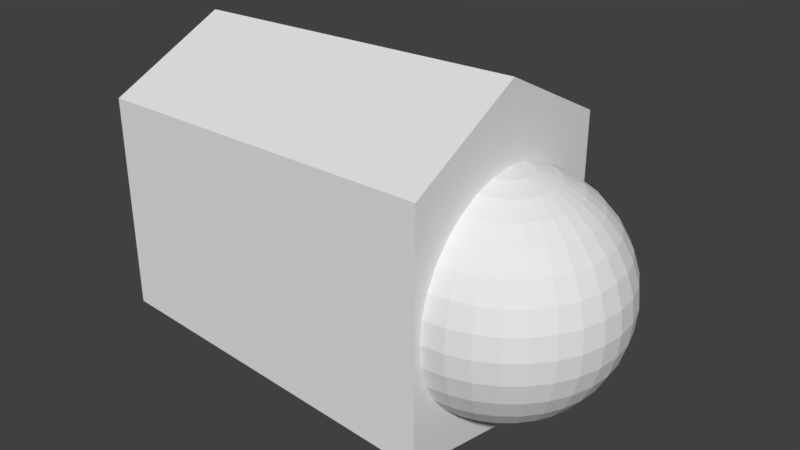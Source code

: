 # Source: R_finger3_0.blend  (saved by Blender 2.79.0; exported with 4.5.12 LTS)
import bpy
from mathutils import Matrix  # noqa: F401  (used for matrix-valued properties, if any)

bpy.ops.wm.read_factory_settings(use_empty=True)
scene = bpy.context.scene
scene.name = 'Scene'

# ---- collections
col_collection_1 = bpy.data.collections.new('Collection 1'); scene.collection.children.link(col_collection_1)

# ---- materials (node trees are filled in below, after node groups)
mat_r_finger3_0 = bpy.data.materials.new('R_finger3_0')
mat_r_finger3_0.alpha_threshold = 0.0
mat_r_finger3_0.use_transparent_shadow = False
mat_r_finger3_0.roughness = 0.5

# ---- material node trees

# ---- world
world_world = bpy.data.worlds.new('World'); scene.world = world_world
world_world.color = (0.05088, 0.05088, 0.05088)
world_world.use_sun_shadow = False
world_world.sun_shadow_jitter_overblur = 0.0
world_world.cycles.sampling_method = 'MANUAL'

# ---- meshes
me_022 = bpy.data.meshes.new('球.022')
me_022.from_pydata([(3.266e-07, 0.1951, 0.9808), (3.192e-07, 0.3827, 0.9239), (3.117e-07, 0.5556, 0.8315), (3.192e-07, 0.7071, 0.7071), (3.341e-07, 0.8315, 0.5556), (2.745e-07, 0.9239, 0.3827), (3.937e-07, 0.9808, 0.1951), (3.788e-07, 1.0, 7.55e-08), (3.937e-07, 0.9808, -0.1951), (2.298e-07, 0.9239, -0.3827), (3.341e-07, 0.8315, -0.5556), (3.192e-07, 0.7071, -0.7071), (3.415e-07, 0.5556, -0.8315), (3.043e-07, 0.3827, -0.9239), (3.08e-07, 0.1951, -0.9808), (0.03806, 0.1913, 0.9808), (0.07466, 0.3753, 0.9239), (0.1084, 0.5449, 0.8315), (0.138, 0.6935, 0.7071), (0.1622, 0.8155, 0.5556), (0.1802, 0.9061, 0.3827), (0.1913, 0.9619, 0.1951), (0.1951, 0.9808, 7.55e-08), (0.1913, 0.9619, -0.1951), (0.1802, 0.9061, -0.3827), (0.1622, 0.8155, -0.5556), (0.138, 0.6935, -0.7071), (0.1084, 0.5449, -0.8315), (0.07466, 0.3753, -0.9239), (0.03806, 0.1913, -0.9808), (0.07466, 0.1802, 0.9808), (0.1464, 0.3536, 0.9239), (0.2126, 0.5133, 0.8315), (0.2706, 0.6533, 0.7071), (0.3182, 0.7682, 0.5556), (0.3536, 0.8536, 0.3827), (0.3753, 0.9061, 0.1951), (0.3827, 0.9239, 7.55e-08), (0.3753, 0.9061, -0.1951), (0.3536, 0.8536, -0.3827), (0.3182, 0.7682, -0.5556), (0.2706, 0.6533, -0.7071), (0.2126, 0.5133, -0.8315), (0.1464, 0.3536, -0.9239), (0.07466, 0.1802, -0.9808), (0.1084, 0.1622, 0.9808), (0.2126, 0.3182, 0.9239), (0.3087, 0.4619, 0.8315), (0.3928, 0.5879, 0.7071), (0.4619, 0.6913, 0.5556), (0.5133, 0.7682, 0.3827), (0.5449, 0.8155, 0.1951), (0.5556, 0.8315, 7.55e-08), (0.5449, 0.8155, -0.1951), (0.5133, 0.7682, -0.3827), (0.4619, 0.6913, -0.5556), (0.3928, 0.5879, -0.7071), (0.3087, 0.4619, -0.8315), (0.2126, 0.3182, -0.9239), (0.1084, 0.1622, -0.9808), (0.138, 0.1379, 0.9808), (0.2706, 0.2706, 0.9239), (0.3928, 0.3928, 0.8315), (0.5, 0.5, 0.7071), (0.5879, 0.5879, 0.5556), (0.6533, 0.6533, 0.3827), (0.6935, 0.6935, 0.1951), (0.7071, 0.7071, 7.55e-08), (0.6935, 0.6935, -0.1951), (0.6533, 0.6533, -0.3827), (0.5879, 0.5879, -0.5556), (0.5, 0.5, -0.7071), (0.3928, 0.3928, -0.8315), (0.2706, 0.2706, -0.9239), (0.138, 0.1379, -0.9808), (0.1622, 0.1084, 0.9808), (0.3182, 0.2126, 0.9239), (0.4619, 0.3087, 0.8315), (0.5879, 0.3928, 0.7071), (0.6913, 0.4619, 0.5556), (0.7682, 0.5133, 0.3827), (0.8155, 0.5449, 0.1951), (0.8315, 0.5556, 7.55e-08), (0.8155, 0.5449, -0.1951), (0.7682, 0.5133, -0.3827), (0.6913, 0.4619, -0.5556), (0.5879, 0.3928, -0.7071), (0.4619, 0.3087, -0.8315), (0.3182, 0.2126, -0.9239), (0.1622, 0.1084, -0.9808), (0.1802, 0.07466, 0.9808), (0.3536, 0.1464, 0.9239), (0.5133, 0.2126, 0.8315), (0.6533, 0.2706, 0.7071), (0.7682, 0.3182, 0.5556), (0.8536, 0.3536, 0.3827), (0.9061, 0.3753, 0.1951), (0.9239, 0.3827, 7.55e-08), (0.9061, 0.3753, -0.1951), (0.8536, 0.3536, -0.3827), (0.7682, 0.3182, -0.5556), (0.6533, 0.2706, -0.7071), (0.5133, 0.2126, -0.8315), (0.3536, 0.1464, -0.9239), (0.1802, 0.07466, -0.9808), (0.1913, 0.03806, 0.9808), (0.3753, 0.07466, 0.9239), (0.5449, 0.1084, 0.8315), (0.6935, 0.1379, 0.7071), (0.8155, 0.1622, 0.5556), (0.9061, 0.1802, 0.3827), (0.9619, 0.1913, 0.1951), (0.9808, 0.1951, 7.55e-08), (0.9619, 0.1913, -0.1951), (0.9061, 0.1802, -0.3827), (0.8155, 0.1622, -0.5556), (0.6935, 0.1379, -0.7071), (0.5449, 0.1084, -0.8315), (0.3753, 0.07466, -0.9239), (0.1913, 0.03806, -0.9808), (0.1951, -7.212e-09, 0.9808), (0.3827, 4.122e-08, 0.9239), (0.5556, 2.632e-08, 0.8315), (0.7071, -2.584e-08, 0.7071), (0.8315, -8.544e-08, 0.5556), (0.9239, 6.357e-08, 0.3827), (0.9808, -8.544e-08, 0.1951), (1.0, -1.003e-07, 7.55e-08), (0.9808, -8.544e-08, -0.1951), (0.9239, 6.357e-08, -0.3827), (0.8315, -8.544e-08, -0.5556), (0.7071, -2.584e-08, -0.7071), (0.5556, -1.094e-08, -0.8315), (0.3827, 3.964e-09, -0.9239), (0.1951, 3.964e-09, -0.9808), (0.1913, -0.03806, 0.9808), (0.3753, -0.07466, 0.9239), (0.5449, -0.1084, 0.8315), (0.6935, -0.1379, 0.7071), (0.8155, -0.1622, 0.5556), (0.9061, -0.1802, 0.3827), (0.9619, -0.1913, 0.1951), (0.9808, -0.1951, 7.55e-08), (0.9619, -0.1913, -0.1951), (0.9061, -0.1802, -0.3827), (0.8155, -0.1622, -0.5556), (0.6935, -0.1379, -0.7071), (0.5449, -0.1084, -0.8315), (0.3753, -0.07466, -0.9239), (0.1913, -0.03806, -0.9808), (0.1802, -0.07466, 0.9808), (0.3536, -0.1464, 0.9239), (0.5133, -0.2126, 0.8315), (0.6533, -0.2706, 0.7071), (0.7682, -0.3182, 0.5556), (0.8536, -0.3536, 0.3827), (0.9061, -0.3753, 0.1951), (0.9239, -0.3827, 7.55e-08), (0.9061, -0.3753, -0.1951), (0.8536, -0.3536, -0.3827), (0.7682, -0.3182, -0.5556), (0.6533, -0.2706, -0.7071), (0.5133, -0.2126, -0.8315), (0.3536, -0.1464, -0.9239), (0.1802, -0.07466, -0.9808), (0.1622, -0.1084, 0.9808), (0.3182, -0.2126, 0.9239), (0.4619, -0.3087, 0.8315), (0.5879, -0.3928, 0.7071), (0.6913, -0.4619, 0.5556), (0.7682, -0.5133, 0.3827), (0.8155, -0.5449, 0.1951), (0.8315, -0.5556, 7.55e-08), (0.8155, -0.5449, -0.1951), (0.7682, -0.5133, -0.3827), (0.6913, -0.4619, -0.5556), (0.5879, -0.3928, -0.7071), (0.4619, -0.3087, -0.8315), (0.3182, -0.2126, -0.9239), (0.1622, -0.1084, -0.9808), (0.138, -0.1379, 0.9808), (0.2706, -0.2706, 0.9239), (0.3928, -0.3928, 0.8315), (0.5, -0.5, 0.7071), (0.5879, -0.5879, 0.5556), (0.6533, -0.6533, 0.3827), (0.6935, -0.6935, 0.1951), (0.7071, -0.7071, 7.55e-08), (0.6935, -0.6935, -0.1951), (0.6533, -0.6533, -0.3827), (0.5879, -0.5879, -0.5556), (0.5, -0.5, -0.7071), (0.3928, -0.3928, -0.8315), (0.2706, -0.2706, -0.9239), (0.1379, -0.1379, -0.9808), (0.1084, -0.1622, 0.9808), (0.2126, -0.3182, 0.9239), (0.3087, -0.4619, 0.8315), (0.3928, -0.5879, 0.7071), (0.4619, -0.6913, 0.5556), (0.5133, -0.7682, 0.3827), (0.5449, -0.8155, 0.1951), (0.5556, -0.8315, 7.55e-08), (0.5449, -0.8155, -0.1951), (0.5133, -0.7682, -0.3827), (0.4619, -0.6913, -0.5556), (0.3928, -0.5879, -0.7071), (0.3087, -0.4619, -0.8315), (0.2126, -0.3182, -0.9239), (0.1084, -0.1622, -0.9808), (3.258e-07, 0.0, -1.0), (0.07466, -0.1802, 0.9808), (0.1464, -0.3536, 0.9239), (0.2126, -0.5133, 0.8315), (0.2706, -0.6533, 0.7071), (0.3182, -0.7682, 0.5556), (0.3536, -0.8536, 0.3827), (0.3753, -0.9061, 0.1951), (0.3827, -0.9239, 7.55e-08), (0.3753, -0.9061, -0.1951), (0.3536, -0.8536, -0.3827), (0.3182, -0.7682, -0.5556), (0.2706, -0.6533, -0.7071), (0.2126, -0.5133, -0.8315), (0.1464, -0.3536, -0.9239), (0.07466, -0.1802, -0.9808), (0.03806, -0.1913, 0.9808), (0.07466, -0.3753, 0.9239), (0.1084, -0.5449, 0.8315), (0.1379, -0.6935, 0.7071), (0.1622, -0.8155, 0.5556), (0.1802, -0.9061, 0.3827), (0.1913, -0.9619, 0.1951), (0.1951, -0.9808, 7.55e-08), (0.1913, -0.9619, -0.1951), (0.1802, -0.9061, -0.3827), (0.1622, -0.8155, -0.5556), (0.1379, -0.6935, -0.7071), (0.1084, -0.5449, -0.8315), (0.07466, -0.3753, -0.9239), (0.03806, -0.1913, -0.9808), (3.117e-07, -0.1951, 0.9808), (2.819e-07, -0.3827, 0.9239), (2.819e-07, -0.5556, 0.8315), (1.851e-07, -0.7071, 0.7071), (1.404e-07, -0.8315, 0.5556), (3.192e-07, -0.9239, 0.3827), (9.567e-08, -0.9808, 0.1951), (1.404e-07, -1.0, 7.55e-08), (9.567e-08, -0.9808, -0.1951), (3.192e-07, -0.9239, -0.3827), (1.404e-07, -0.8315, -0.5556), (1.851e-07, -0.7071, -0.7071), (2.596e-07, -0.5556, -0.8315), (2.521e-07, -0.3827, -0.9239), (3.155e-07, -0.1951, -0.9808), (2.48e-08, -1.247e-07, 1.0), (-0.0003098, 1.071, 1.044), (-0.0003098, -1.057, 1.044), (-3.029, -1.057, 0.7812), (-3.029, 1.071, 0.7812), (-0.0003098, 1.071, -1.106), (-0.0003098, -1.057, -1.106), (-3.029, -1.057, -1.087), (-3.029, 1.071, -1.087), (-0.0003098, 0.007243, 1.265), (-3.029, 0.007243, 0.9732), (-0.0003098, 0.007243, -1.663), (-3.029, 0.007243, -1.571)], [], [(4, 3, 18, 19), (2, 1, 16, 17), (13, 12, 27, 28), (11, 10, 25, 26), (9, 8, 23, 24), (7, 6, 21, 22), (5, 4, 19, 20), (3, 2, 17, 18), (14, 13, 28, 29), (1, 0, 15, 16), (12, 11, 26, 27), (10, 9, 24, 25), (8, 7, 22, 23), (6, 5, 20, 21), (19, 18, 33, 34), (17, 16, 31, 32), (28, 27, 42, 43), (26, 25, 40, 41), (24, 23, 38, 39), (22, 21, 36, 37), (20, 19, 34, 35), (18, 17, 32, 33), (29, 28, 43, 44), (16, 15, 30, 31), (27, 26, 41, 42), (25, 24, 39, 40), (23, 22, 37, 38), (21, 20, 35, 36), (34, 33, 48, 49), (32, 31, 46, 47), (43, 42, 57, 58), (41, 40, 55, 56), (39, 38, 53, 54), (37, 36, 51, 52), (35, 34, 49, 50), (33, 32, 47, 48), (44, 43, 58, 59), (31, 30, 45, 46), (42, 41, 56, 57), (40, 39, 54, 55), (38, 37, 52, 53), (36, 35, 50, 51), (49, 48, 63, 64), (47, 46, 61, 62), (58, 57, 72, 73), (56, 55, 70, 71), (54, 53, 68, 69), (52, 51, 66, 67), (50, 49, 64, 65), (48, 47, 62, 63), (59, 58, 73, 74), (46, 45, 60, 61), (57, 56, 71, 72), (55, 54, 69, 70), (53, 52, 67, 68), (51, 50, 65, 66), (64, 63, 78, 79), (62, 61, 76, 77), (73, 72, 87, 88), (71, 70, 85, 86), (69, 68, 83, 84), (67, 66, 81, 82), (65, 64, 79, 80), (63, 62, 77, 78), (74, 73, 88, 89), (61, 60, 75, 76), (72, 71, 86, 87), (70, 69, 84, 85), (68, 67, 82, 83), (66, 65, 80, 81), (79, 78, 93, 94), (77, 76, 91, 92), (88, 87, 102, 103), (86, 85, 100, 101), (84, 83, 98, 99), (82, 81, 96, 97), (80, 79, 94, 95), (78, 77, 92, 93), (89, 88, 103, 104), (76, 75, 90, 91), (87, 86, 101, 102), (85, 84, 99, 100), (83, 82, 97, 98), (81, 80, 95, 96), (94, 93, 108, 109), (92, 91, 106, 107), (103, 102, 117, 118), (101, 100, 115, 116), (99, 98, 113, 114), (97, 96, 111, 112), (95, 94, 109, 110), (93, 92, 107, 108), (104, 103, 118, 119), (91, 90, 105, 106), (102, 101, 116, 117), (100, 99, 114, 115), (98, 97, 112, 113), (96, 95, 110, 111), (109, 108, 123, 124), (107, 106, 121, 122), (118, 117, 132, 133), (116, 115, 130, 131), (114, 113, 128, 129), (112, 111, 126, 127), (110, 109, 124, 125), (108, 107, 122, 123), (119, 118, 133, 134), (106, 105, 120, 121), (117, 116, 131, 132), (115, 114, 129, 130), (113, 112, 127, 128), (111, 110, 125, 126), (124, 123, 138, 139), (122, 121, 136, 137), (133, 132, 147, 148), (131, 130, 145, 146), (129, 128, 143, 144), (127, 126, 141, 142), (125, 124, 139, 140), (123, 122, 137, 138), (134, 133, 148, 149), (121, 120, 135, 136), (132, 131, 146, 147), (130, 129, 144, 145), (128, 127, 142, 143), (126, 125, 140, 141), (139, 138, 153, 154), (137, 136, 151, 152), (148, 147, 162, 163), (146, 145, 160, 161), (144, 143, 158, 159), (142, 141, 156, 157), (140, 139, 154, 155), (138, 137, 152, 153), (149, 148, 163, 164), (136, 135, 150, 151), (147, 146, 161, 162), (145, 144, 159, 160), (143, 142, 157, 158), (141, 140, 155, 156), (154, 153, 168, 169), (152, 151, 166, 167), (163, 162, 177, 178), (161, 160, 175, 176), (159, 158, 173, 174), (157, 156, 171, 172), (155, 154, 169, 170), (153, 152, 167, 168), (164, 163, 178, 179), (151, 150, 165, 166), (162, 161, 176, 177), (160, 159, 174, 175), (158, 157, 172, 173), (156, 155, 170, 171), (169, 168, 183, 184), (167, 166, 181, 182), (178, 177, 192, 193), (176, 175, 190, 191), (174, 173, 188, 189), (172, 171, 186, 187), (170, 169, 184, 185), (168, 167, 182, 183), (179, 178, 193, 194), (166, 165, 180, 181), (177, 176, 191, 192), (175, 174, 189, 190), (173, 172, 187, 188), (171, 170, 185, 186), (184, 183, 198, 199), (182, 181, 196, 197), (193, 192, 207, 208), (191, 190, 205, 206), (189, 188, 203, 204), (187, 186, 201, 202), (185, 184, 199, 200), (183, 182, 197, 198), (194, 193, 208, 209), (181, 180, 195, 196), (192, 191, 206, 207), (190, 189, 204, 205), (188, 187, 202, 203), (186, 185, 200, 201), (199, 198, 214, 215), (197, 196, 212, 213), (208, 207, 223, 224), (206, 205, 221, 222), (204, 203, 219, 220), (202, 201, 217, 218), (200, 199, 215, 216), (198, 197, 213, 214), (209, 208, 224, 225), (196, 195, 211, 212), (207, 206, 222, 223), (205, 204, 220, 221), (203, 202, 218, 219), (201, 200, 216, 217), (215, 214, 229, 230), (213, 212, 227, 228), (224, 223, 238, 239), (222, 221, 236, 237), (220, 219, 234, 235), (218, 217, 232, 233), (216, 215, 230, 231), (214, 213, 228, 229), (225, 224, 239, 240), (212, 211, 226, 227), (223, 222, 237, 238), (221, 220, 235, 236), (219, 218, 233, 234), (217, 216, 231, 232), (230, 229, 244, 245), (228, 227, 242, 243), (239, 238, 253, 254), (237, 236, 251, 252), (235, 234, 249, 250), (233, 232, 247, 248), (231, 230, 245, 246), (229, 228, 243, 244), (240, 239, 254, 255), (227, 226, 241, 242), (238, 237, 252, 253), (236, 235, 250, 251), (234, 233, 248, 249), (232, 231, 246, 247), (210, 14, 29), (0, 256, 15), (210, 29, 44), (15, 256, 30), (210, 44, 59), (30, 256, 45), (210, 59, 74), (45, 256, 60), (210, 74, 89), (60, 256, 75), (210, 89, 104), (75, 256, 90), (210, 104, 119), (90, 256, 105), (210, 119, 134), (105, 256, 120), (210, 134, 149), (120, 256, 135), (210, 149, 164), (135, 256, 150), (210, 164, 179), (150, 256, 165), (210, 179, 194), (165, 256, 180), (210, 194, 209), (180, 256, 195), (210, 209, 225), (195, 256, 211), (210, 225, 240), (211, 256, 226), (210, 240, 255), (226, 256, 241), (261, 267, 265, 257), (262, 263, 259, 258), (268, 264, 260, 266), (264, 261, 257, 260), (257, 265, 266, 260), (264, 268, 267, 261), (267, 262, 258, 265), (265, 258, 259, 266), (268, 263, 262, 267), (263, 268, 266, 259)])
_uv = me_022.uv_layers.new(name='UVマップ')
_uv.uv.foreach_set('vector', [0.2124, 0.539, 0.2402, 0.5412, 0.2388, 0.5601, 0.2134, 0.5611, 0.2673, 0.547, 0.2933, 0.5559, 0.2904, 0.5657, 0.2646, 0.5617, 0.03638, 0.6741, 0.04341, 0.6505, 0.05549, 0.6563, 0.04499, 0.6769, 0.05414, 0.6274, 0.06862, 0.6058, 0.08405, 0.6196, 0.06857, 0.6371, 0.08663, 0.5863, 0.1078, 0.5697, 0.1212, 0.5907, 0.1017, 0.6041, 0.1315, 0.5563, 0.1573, 0.5465, 0.1649, 0.5709, 0.1423, 0.5796, 0.1845, 0.5408, 0.2124, 0.539, 0.2134, 0.5611, 0.1887, 0.5647, 0.2402, 0.5412, 0.2673, 0.547, 0.2646, 0.5617, 0.2388, 0.5601, 0.03264, 0.6976, 0.03638, 0.6741, 0.04499, 0.6769, 0.03708, 0.6985, 0.2933, 0.5559, 0.3178, 0.5668, 0.316, 0.5717, 0.2904, 0.5657, 0.04341, 0.6505, 0.05414, 0.6274, 0.06857, 0.6371, 0.05549, 0.6563, 0.06862, 0.6058, 0.08663, 0.5863, 0.1017, 0.6041, 0.08405, 0.6196, 0.1078, 0.5697, 0.1315, 0.5563, 0.1423, 0.5796, 0.1212, 0.5907, 0.1573, 0.5465, 0.1845, 0.5408, 0.1887, 0.5647, 0.1649, 0.5709, 0.2134, 0.5611, 0.2388, 0.5601, 0.2398, 0.5776, 0.2163, 0.5811, 0.2646, 0.5617, 0.2904, 0.5657, 0.2894, 0.5755, 0.2642, 0.5758, 0.04499, 0.6769, 0.05549, 0.6563, 0.0657, 0.6635, 0.05258, 0.6811, 0.06857, 0.6371, 0.08405, 0.6196, 0.09649, 0.6335, 0.0804, 0.6477, 0.1017, 0.6041, 0.1212, 0.5907, 0.1322, 0.61, 0.1138, 0.621, 0.1423, 0.5796, 0.1649, 0.5709, 0.1723, 0.5926, 0.1517, 0.6005, 0.1887, 0.5647, 0.2134, 0.5611, 0.2163, 0.5811, 0.1938, 0.5861, 0.2388, 0.5601, 0.2646, 0.5617, 0.2642, 0.5758, 0.2398, 0.5776, 0.03708, 0.6985, 0.04499, 0.6769, 0.05258, 0.6811, 0.04117, 0.7003, 0.2904, 0.5657, 0.316, 0.5717, 0.3152, 0.5767, 0.2894, 0.5755, 0.05549, 0.6563, 0.06857, 0.6371, 0.0804, 0.6477, 0.0657, 0.6635, 0.08405, 0.6196, 0.1017, 0.6041, 0.1138, 0.621, 0.09649, 0.6335, 0.1212, 0.5907, 0.1423, 0.5796, 0.1517, 0.6005, 0.1322, 0.61, 0.1649, 0.5709, 0.1887, 0.5647, 0.1938, 0.5861, 0.1723, 0.5926, 0.2163, 0.5811, 0.2398, 0.5776, 0.2426, 0.5941, 0.2205, 0.5996, 0.2642, 0.5758, 0.2894, 0.5755, 0.2901, 0.5852, 0.2658, 0.5893, 0.05258, 0.6811, 0.0657, 0.6635, 0.07416, 0.6718, 0.05905, 0.6863, 0.0804, 0.6477, 0.09649, 0.6335, 0.1066, 0.6475, 0.09002, 0.6589, 0.1138, 0.621, 0.1322, 0.61, 0.1416, 0.6282, 0.1237, 0.6373, 0.1517, 0.6005, 0.1723, 0.5926, 0.1794, 0.6125, 0.1601, 0.6199, 0.1938, 0.5861, 0.2163, 0.5811, 0.2205, 0.5996, 0.1995, 0.6057, 0.2398, 0.5776, 0.2642, 0.5758, 0.2658, 0.5893, 0.2426, 0.5941, 0.04117, 0.7003, 0.05258, 0.6811, 0.05905, 0.6863, 0.04478, 0.7027, 0.2894, 0.5755, 0.3152, 0.5767, 0.3154, 0.5818, 0.2901, 0.5852, 0.0657, 0.6635, 0.0804, 0.6477, 0.09002, 0.6589, 0.07416, 0.6718, 0.09649, 0.6335, 0.1138, 0.621, 0.1237, 0.6373, 0.1066, 0.6475, 0.1322, 0.61, 0.1517, 0.6005, 0.1601, 0.6199, 0.1416, 0.6282, 0.1723, 0.5926, 0.1938, 0.5861, 0.1995, 0.6057, 0.1794, 0.6125, 0.2205, 0.5996, 0.2426, 0.5941, 0.2471, 0.6097, 0.226, 0.6171, 0.2658, 0.5893, 0.2901, 0.5852, 0.2923, 0.5945, 0.2691, 0.6022, 0.05905, 0.6863, 0.07416, 0.6718, 0.08097, 0.6808, 0.06436, 0.6923, 0.09002, 0.6589, 0.1066, 0.6475, 0.1146, 0.6616, 0.0977, 0.6706, 0.1237, 0.6373, 0.1416, 0.6282, 0.1495, 0.6458, 0.1319, 0.6534, 0.1601, 0.6199, 0.1794, 0.6125, 0.1864, 0.6314, 0.1677, 0.6385, 0.1995, 0.6057, 0.2205, 0.5996, 0.226, 0.6171, 0.2059, 0.6243, 0.2426, 0.5941, 0.2658, 0.5893, 0.2691, 0.6022, 0.2471, 0.6097, 0.04478, 0.7027, 0.05905, 0.6863, 0.06436, 0.6923, 0.04783, 0.7057, 0.2901, 0.5852, 0.3154, 0.5818, 0.3164, 0.5867, 0.2923, 0.5945, 0.07416, 0.6718, 0.09002, 0.6589, 0.0977, 0.6706, 0.08097, 0.6808, 0.1066, 0.6475, 0.1237, 0.6373, 0.1319, 0.6534, 0.1146, 0.6616, 0.1416, 0.6282, 0.1601, 0.6199, 0.1677, 0.6385, 0.1495, 0.6458, 0.1794, 0.6125, 0.1995, 0.6057, 0.2059, 0.6243, 0.1864, 0.6314, 0.226, 0.6171, 0.2471, 0.6097, 0.2532, 0.6247, 0.2328, 0.634, 0.2691, 0.6022, 0.2923, 0.5945, 0.296, 0.6033, 0.2742, 0.6145, 0.06436, 0.6923, 0.08097, 0.6808, 0.08622, 0.6903, 0.06851, 0.699, 0.0977, 0.6706, 0.1146, 0.6616, 0.121, 0.6759, 0.1036, 0.6827, 0.1319, 0.6534, 0.1495, 0.6458, 0.1563, 0.6634, 0.1385, 0.6696, 0.1677, 0.6385, 0.1864, 0.6314, 0.1936, 0.6501, 0.1747, 0.657, 0.2059, 0.6243, 0.226, 0.6171, 0.2328, 0.634, 0.2129, 0.6425, 0.2471, 0.6097, 0.2691, 0.6022, 0.2742, 0.6145, 0.2532, 0.6247, 0.04783, 0.7057, 0.06436, 0.6923, 0.06851, 0.699, 0.05025, 0.7091, 0.2923, 0.5945, 0.3164, 0.5867, 0.3184, 0.5913, 0.296, 0.6033, 0.08097, 0.6808, 0.0977, 0.6706, 0.1036, 0.6827, 0.08622, 0.6903, 0.1146, 0.6616, 0.1319, 0.6534, 0.1385, 0.6696, 0.121, 0.6759, 0.1495, 0.6458, 0.1677, 0.6385, 0.1747, 0.657, 0.1563, 0.6634, 0.1864, 0.6314, 0.2059, 0.6243, 0.2129, 0.6425, 0.1936, 0.6501, 0.2328, 0.634, 0.2532, 0.6247, 0.261, 0.6392, 0.241, 0.6508, 0.2742, 0.6145, 0.296, 0.6033, 0.3011, 0.6114, 0.281, 0.626, 0.06851, 0.699, 0.08622, 0.6903, 0.08997, 0.7002, 0.07148, 0.706, 0.1036, 0.6827, 0.121, 0.6759, 0.1256, 0.6906, 0.1079, 0.6951, 0.1385, 0.6696, 0.1563, 0.6634, 0.162, 0.6814, 0.1435, 0.6861, 0.1747, 0.657, 0.1936, 0.6501, 0.201, 0.6692, 0.1812, 0.676, 0.2129, 0.6425, 0.2328, 0.634, 0.241, 0.6508, 0.2209, 0.6608, 0.2532, 0.6247, 0.2742, 0.6145, 0.281, 0.626, 0.261, 0.6392, 0.05025, 0.7091, 0.06851, 0.699, 0.07148, 0.706, 0.05201, 0.7129, 0.296, 0.6033, 0.3184, 0.5913, 0.3212, 0.5955, 0.3011, 0.6114, 0.08622, 0.6903, 0.1036, 0.6827, 0.1079, 0.6951, 0.08997, 0.7002, 0.121, 0.6759, 0.1385, 0.6696, 0.1435, 0.6861, 0.1256, 0.6906, 0.1563, 0.6634, 0.1747, 0.657, 0.1812, 0.676, 0.162, 0.6814, 0.1936, 0.6501, 0.2129, 0.6425, 0.2209, 0.6608, 0.201, 0.6692, 0.241, 0.6508, 0.261, 0.6392, 0.2708, 0.6532, 0.251, 0.6676, 0.281, 0.626, 0.3011, 0.6114, 0.3076, 0.6187, 0.2897, 0.6368, 0.07148, 0.706, 0.08997, 0.7002, 0.09224, 0.7104, 0.07328, 0.7134, 0.1079, 0.6951, 0.1256, 0.6906, 0.1285, 0.7055, 0.1105, 0.7078, 0.1435, 0.6861, 0.162, 0.6814, 0.1662, 0.7004, 0.1469, 0.7031, 0.1812, 0.676, 0.201, 0.6692, 0.2089, 0.6896, 0.1872, 0.6966, 0.2209, 0.6608, 0.241, 0.6508, 0.251, 0.6676, 0.2303, 0.6798, 0.261, 0.6392, 0.281, 0.626, 0.2897, 0.6368, 0.2708, 0.6532, 0.05201, 0.7129, 0.07148, 0.706, 0.07328, 0.7134, 0.05307, 0.7168, 0.3011, 0.6114, 0.3212, 0.5955, 0.3247, 0.5992, 0.3076, 0.6187, 0.08997, 0.7002, 0.1079, 0.6951, 0.1105, 0.7078, 0.09224, 0.7104, 0.1256, 0.6906, 0.1435, 0.6861, 0.1469, 0.7031, 0.1285, 0.7055, 0.162, 0.6814, 0.1812, 0.676, 0.1872, 0.6966, 0.1662, 0.7004, 0.201, 0.6692, 0.2209, 0.6608, 0.2303, 0.6798, 0.2089, 0.6896, 0.251, 0.6676, 0.2708, 0.6532, 0.283, 0.6666, 0.2635, 0.6847, 0.2897, 0.6368, 0.3076, 0.6187, 0.3155, 0.6248, 0.3003, 0.6465, 0.07328, 0.7134, 0.09224, 0.7104, 0.09304, 0.7208, 0.07389, 0.7209, 0.1105, 0.7078, 0.1285, 0.7055, 0.1296, 0.7206, 0.1114, 0.7207, 0.1469, 0.7031, 0.1662, 0.7004, 0.1682, 0.7207, 0.1482, 0.7206, 0.1872, 0.6966, 0.2089, 0.6896, 0.2179, 0.7125, 0.1923, 0.7208, 0.2303, 0.6798, 0.251, 0.6676, 0.2635, 0.6847, 0.2417, 0.7002, 0.2708, 0.6532, 0.2897, 0.6368, 0.3003, 0.6465, 0.283, 0.6666, 0.05307, 0.7168, 0.07328, 0.7134, 0.07389, 0.7209, 0.05342, 0.7209, 0.3076, 0.6187, 0.3247, 0.5992, 0.3289, 0.6021, 0.3155, 0.6248, 0.09224, 0.7104, 0.1105, 0.7078, 0.1114, 0.7207, 0.09304, 0.7208, 0.1285, 0.7055, 0.1469, 0.7031, 0.1482, 0.7206, 0.1296, 0.7206, 0.1662, 0.7004, 0.1872, 0.6966, 0.1923, 0.7208, 0.1682, 0.7207, 0.2089, 0.6896, 0.2303, 0.6798, 0.2417, 0.7002, 0.2179, 0.7125, 0.2631, 0.7572, 0.2824, 0.776, 0.2697, 0.7892, 0.2502, 0.7742, 0.2989, 0.7971, 0.3127, 0.8196, 0.3045, 0.8252, 0.2878, 0.8063, 0.07389, 0.7209, 0.09304, 0.7208, 0.09236, 0.7311, 0.07332, 0.7284, 0.1114, 0.7207, 0.1296, 0.7206, 0.1287, 0.7358, 0.1107, 0.7335, 0.1482, 0.7206, 0.1682, 0.7207, 0.1664, 0.7407, 0.1471, 0.738, 0.1923, 0.7208, 0.2176, 0.7289, 0.2085, 0.7517, 0.187, 0.7447, 0.2414, 0.7413, 0.2631, 0.7572, 0.2502, 0.7742, 0.2298, 0.7617, 0.2824, 0.776, 0.2989, 0.7971, 0.2878, 0.8063, 0.2697, 0.7892, 0.05342, 0.7209, 0.07389, 0.7209, 0.07332, 0.7284, 0.05305, 0.725, 0.3127, 0.8196, 0.3242, 0.8429, 0.3199, 0.8454, 0.3045, 0.8252, 0.09304, 0.7208, 0.1114, 0.7207, 0.1107, 0.7335, 0.09236, 0.7311, 0.1296, 0.7206, 0.1482, 0.7206, 0.1471, 0.738, 0.1287, 0.7358, 0.1682, 0.7207, 0.1923, 0.7208, 0.187, 0.7447, 0.1664, 0.7407, 0.2176, 0.7289, 0.2414, 0.7413, 0.2298, 0.7617, 0.2085, 0.7517, 0.2502, 0.7742, 0.2697, 0.7892, 0.2595, 0.8028, 0.24, 0.7908, 0.2878, 0.8063, 0.3045, 0.8252, 0.2977, 0.8319, 0.2788, 0.8165, 0.07332, 0.7284, 0.09236, 0.7311, 0.09021, 0.7414, 0.07157, 0.7358, 0.1107, 0.7335, 0.1287, 0.7358, 0.126, 0.7507, 0.1082, 0.7462, 0.1471, 0.738, 0.1664, 0.7407, 0.1622, 0.7596, 0.1439, 0.7549, 0.187, 0.7447, 0.2085, 0.7517, 0.2006, 0.7719, 0.1812, 0.765, 0.2298, 0.7617, 0.2502, 0.7742, 0.24, 0.7908, 0.2203, 0.7805, 0.2697, 0.7892, 0.2878, 0.8063, 0.2788, 0.8165, 0.2595, 0.8028, 0.05305, 0.725, 0.07332, 0.7284, 0.07157, 0.7358, 0.05197, 0.729, 0.3045, 0.8252, 0.3199, 0.8454, 0.3162, 0.8487, 0.2977, 0.8319, 0.09236, 0.7311, 0.1107, 0.7335, 0.1082, 0.7462, 0.09021, 0.7414, 0.1287, 0.7358, 0.1471, 0.738, 0.1439, 0.7549, 0.126, 0.7507, 0.1664, 0.7407, 0.187, 0.7447, 0.1812, 0.765, 0.1622, 0.7596, 0.2085, 0.7517, 0.2298, 0.7617, 0.2203, 0.7805, 0.2006, 0.7719, 0.24, 0.7908, 0.2595, 0.8028, 0.2514, 0.8167, 0.2316, 0.8071, 0.2788, 0.8165, 0.2977, 0.8319, 0.2922, 0.8395, 0.2716, 0.8275, 0.07157, 0.7358, 0.09021, 0.7414, 0.08658, 0.7514, 0.06864, 0.7429, 0.1082, 0.7462, 0.126, 0.7507, 0.1215, 0.7653, 0.1041, 0.7587, 0.1439, 0.7549, 0.1622, 0.7596, 0.1567, 0.7775, 0.139, 0.7714, 0.1812, 0.765, 0.2006, 0.7719, 0.1933, 0.7907, 0.1748, 0.7838, 0.2203, 0.7805, 0.24, 0.7908, 0.2316, 0.8071, 0.2122, 0.7984, 0.2595, 0.8028, 0.2788, 0.8165, 0.2716, 0.8275, 0.2514, 0.8167, 0.05197, 0.729, 0.07157, 0.7358, 0.06864, 0.7429, 0.05019, 0.7328, 0.2977, 0.8319, 0.3162, 0.8487, 0.3132, 0.8526, 0.2922, 0.8395, 0.09021, 0.7414, 0.1082, 0.7462, 0.1041, 0.7587, 0.08658, 0.7514, 0.126, 0.7507, 0.1439, 0.7549, 0.139, 0.7714, 0.1215, 0.7653, 0.1622, 0.7596, 0.1812, 0.765, 0.1748, 0.7838, 0.1567, 0.7775, 0.2006, 0.7719, 0.2203, 0.7805, 0.2122, 0.7984, 0.1933, 0.7907, 0.2316, 0.8071, 0.2514, 0.8167, 0.245, 0.8311, 0.2247, 0.8235, 0.2716, 0.8275, 0.2922, 0.8395, 0.2881, 0.8478, 0.2661, 0.8392, 0.06864, 0.7429, 0.08658, 0.7514, 0.08146, 0.761, 0.06453, 0.7496, 0.1041, 0.7587, 0.1215, 0.7653, 0.1154, 0.7796, 0.09842, 0.7709, 0.139, 0.7714, 0.1567, 0.7775, 0.1502, 0.7949, 0.1327, 0.7875, 0.1748, 0.7838, 0.1933, 0.7907, 0.1863, 0.8091, 0.168, 0.802, 0.2122, 0.7984, 0.2316, 0.8071, 0.2247, 0.8235, 0.2052, 0.8161, 0.2514, 0.8167, 0.2716, 0.8275, 0.2661, 0.8392, 0.245, 0.8311, 0.05019, 0.7328, 0.06864, 0.7429, 0.06453, 0.7496, 0.04773, 0.7362, 0.2922, 0.8395, 0.3132, 0.8526, 0.311, 0.8569, 0.2881, 0.8478, 0.08658, 0.7514, 0.1041, 0.7587, 0.09842, 0.7709, 0.08146, 0.761, 0.1215, 0.7653, 0.139, 0.7714, 0.1327, 0.7875, 0.1154, 0.7796, 0.1567, 0.7775, 0.1748, 0.7838, 0.168, 0.802, 0.1502, 0.7949, 0.1933, 0.7907, 0.2122, 0.7984, 0.2052, 0.8161, 0.1863, 0.8091, 0.2247, 0.8235, 0.245, 0.8311, 0.2402, 0.8461, 0.2191, 0.8403, 0.2661, 0.8392, 0.2881, 0.8478, 0.2855, 0.8566, 0.2623, 0.8515, 0.06453, 0.7496, 0.08146, 0.761, 0.07478, 0.7702, 0.05922, 0.7557, 0.09842, 0.7709, 0.1154, 0.7796, 0.1077, 0.7939, 0.09098, 0.7828, 0.1327, 0.7875, 0.1502, 0.7949, 0.1426, 0.8123, 0.125, 0.8035, 0.168, 0.802, 0.1863, 0.8091, 0.1794, 0.8276, 0.1607, 0.8203, 0.2052, 0.8161, 0.2247, 0.8235, 0.2191, 0.8403, 0.1989, 0.8341, 0.245, 0.8311, 0.2661, 0.8392, 0.2623, 0.8515, 0.2402, 0.8461, 0.04773, 0.7362, 0.06453, 0.7496, 0.05922, 0.7557, 0.04465, 0.7392, 0.2881, 0.8478, 0.311, 0.8569, 0.3096, 0.8615, 0.2855, 0.8566, 0.08146, 0.761, 0.09842, 0.7709, 0.09098, 0.7828, 0.07478, 0.7702, 0.1154, 0.7796, 0.1327, 0.7875, 0.125, 0.8035, 0.1077, 0.7939, 0.1502, 0.7949, 0.168, 0.802, 0.1607, 0.8203, 0.1426, 0.8123, 0.1863, 0.8091, 0.2052, 0.8161, 0.1989, 0.8341, 0.1794, 0.8276, 0.2191, 0.8403, 0.2402, 0.8461, 0.2371, 0.8618, 0.2148, 0.858, 0.2623, 0.8515, 0.2855, 0.8566, 0.2843, 0.8659, 0.2603, 0.8644, 0.05922, 0.7557, 0.07478, 0.7702, 0.06645, 0.7787, 0.05274, 0.7611, 0.09098, 0.7828, 0.1077, 0.7939, 0.09807, 0.808, 0.08167, 0.7942, 0.125, 0.8035, 0.1426, 0.8123, 0.1338, 0.8303, 0.1155, 0.8198, 0.1607, 0.8203, 0.1794, 0.8276, 0.1726, 0.8468, 0.1528, 0.8392, 0.1989, 0.8341, 0.2191, 0.8403, 0.2148, 0.858, 0.1933, 0.853, 0.2402, 0.8461, 0.2623, 0.8515, 0.2603, 0.8644, 0.2371, 0.8618, 0.04465, 0.7392, 0.05922, 0.7557, 0.05274, 0.7611, 0.04099, 0.7416, 0.2855, 0.8566, 0.3096, 0.8615, 0.3091, 0.8664, 0.2843, 0.8659, 0.07478, 0.7702, 0.09098, 0.7828, 0.08167, 0.7942, 0.06645, 0.7787, 0.1077, 0.7939, 0.125, 0.8035, 0.1155, 0.8198, 0.09807, 0.808, 0.1426, 0.8123, 0.1607, 0.8203, 0.1528, 0.8392, 0.1338, 0.8303, 0.1794, 0.8276, 0.1989, 0.8341, 0.1933, 0.853, 0.1726, 0.8468, 0.2148, 0.858, 0.2371, 0.8618, 0.2358, 0.8784, 0.2118, 0.877, 0.2603, 0.8644, 0.2843, 0.8659, 0.2847, 0.8753, 0.2601, 0.8778, 0.05274, 0.7611, 0.06645, 0.7787, 0.05634, 0.7863, 0.04508, 0.7655, 0.08167, 0.7942, 0.09807, 0.808, 0.08622, 0.8221, 0.07022, 0.8052, 0.1155, 0.8198, 0.1338, 0.8303, 0.1235, 0.8493, 0.1041, 0.8368, 0.1528, 0.8392, 0.1726, 0.8468, 0.1658, 0.8676, 0.1442, 0.8595, 0.1933, 0.853, 0.2148, 0.858, 0.2118, 0.877, 0.1885, 0.8734, 0.2371, 0.8618, 0.2603, 0.8644, 0.2601, 0.8778, 0.2358, 0.8784, 0.04099, 0.7416, 0.05274, 0.7611, 0.04508, 0.7655, 0.03683, 0.7434, 0.2843, 0.8659, 0.3091, 0.8664, 0.3095, 0.8713, 0.2847, 0.8753, 0.06645, 0.7787, 0.08167, 0.7942, 0.07022, 0.8052, 0.05634, 0.7863, 0.09807, 0.808, 0.1155, 0.8198, 0.1041, 0.8368, 0.08622, 0.8221, 0.1338, 0.8303, 0.1528, 0.8392, 0.1442, 0.8595, 0.1235, 0.8493, 0.1726, 0.8468, 0.1933, 0.853, 0.1885, 0.8734, 0.1658, 0.8676, 0.2118, 0.877, 0.2358, 0.8784, 0.2367, 0.8961, 0.2107, 0.8978, 0.2601, 0.8778, 0.2847, 0.8753, 0.2868, 0.8848, 0.2621, 0.8916, 0.04508, 0.7655, 0.05634, 0.7863, 0.04427, 0.7927, 0.0363, 0.7686, 0.07022, 0.8052, 0.08622, 0.8221, 0.0716, 0.8361, 0.05622, 0.8155, 0.1041, 0.8368, 0.1235, 0.8493, 0.1113, 0.8703, 0.08975, 0.855, 0.1442, 0.8595, 0.1658, 0.8676, 0.1589, 0.8905, 0.1346, 0.8821, 0.1885, 0.8734, 0.2118, 0.877, 0.2107, 0.8978, 0.1845, 0.8963, 0.2358, 0.8784, 0.2601, 0.8778, 0.2621, 0.8916, 0.2367, 0.8961, 0.03683, 0.7434, 0.04508, 0.7655, 0.0363, 0.7686, 0.03229, 0.7443, 0.2847, 0.8753, 0.3095, 0.8713, 0.3108, 0.8761, 0.2868, 0.8848, 0.05634, 0.7863, 0.07022, 0.8052, 0.05622, 0.8155, 0.04427, 0.7927, 0.08622, 0.8221, 0.1041, 0.8368, 0.08975, 0.855, 0.0716, 0.8361, 0.1235, 0.8493, 0.1442, 0.8595, 0.1346, 0.8821, 0.1113, 0.8703, 0.1658, 0.8676, 0.1885, 0.8734, 0.1845, 0.8963, 0.1589, 0.8905, 0.03123, 0.7208, 0.03264, 0.6976, 0.03708, 0.6985, 0.3178, 0.5668, 0.3413, 0.5788, 0.316, 0.5717, 0.03123, 0.7208, 0.03708, 0.6985, 0.04117, 0.7003, 0.316, 0.5717, 0.3413, 0.5788, 0.3152, 0.5767, 0.03123, 0.7208, 0.04117, 0.7003, 0.04478, 0.7027, 0.3152, 0.5767, 0.3413, 0.5788, 0.3154, 0.5818, 0.03123, 0.7208, 0.04478, 0.7027, 0.04783, 0.7057, 0.3154, 0.5818, 0.3413, 0.5788, 0.3164, 0.5867, 0.03123, 0.7208, 0.04783, 0.7057, 0.05025, 0.7091, 0.3164, 0.5867, 0.3413, 0.5788, 0.3184, 0.5913, 0.03123, 0.7208, 0.05025, 0.7091, 0.05201, 0.7129, 0.3184, 0.5913, 0.3413, 0.5788, 0.3212, 0.5955, 0.03123, 0.7208, 0.05201, 0.7129, 0.05307, 0.7168, 0.3212, 0.5955, 0.3413, 0.5788, 0.3247, 0.5992, 0.03123, 0.7208, 0.05307, 0.7168, 0.05342, 0.7209, 0.3247, 0.5992, 0.3413, 0.5788, 0.3289, 0.6021, 0.03123, 0.7208, 0.05342, 0.7209, 0.05305, 0.725, 0.3242, 0.8429, 0.3344, 0.8663, 0.3199, 0.8454, 0.03123, 0.7208, 0.05305, 0.725, 0.05197, 0.729, 0.3199, 0.8454, 0.3344, 0.8663, 0.3162, 0.8487, 0.03123, 0.7208, 0.05197, 0.729, 0.05019, 0.7328, 0.3162, 0.8487, 0.3344, 0.8663, 0.3132, 0.8526, 0.03123, 0.7208, 0.05019, 0.7328, 0.04773, 0.7362, 0.3132, 0.8526, 0.3344, 0.8663, 0.311, 0.8569, 0.03123, 0.7208, 0.04773, 0.7362, 0.04465, 0.7392, 0.311, 0.8569, 0.3344, 0.8663, 0.3096, 0.8615, 0.03123, 0.7208, 0.04465, 0.7392, 0.04099, 0.7416, 0.3096, 0.8615, 0.3344, 0.8663, 0.3091, 0.8664, 0.03123, 0.7208, 0.04099, 0.7416, 0.03683, 0.7434, 0.3091, 0.8664, 0.3344, 0.8663, 0.3095, 0.8713, 0.03123, 0.7208, 0.03683, 0.7434, 0.03229, 0.7443, 0.3095, 0.8713, 0.3344, 0.8663, 0.3108, 0.8761, 0.6512, 0.8397, 0.5312, 0.9024, 0.5313, 0.5723, 0.6512, 0.5972, 0.3768, 0.06915, 0.3801, 0.38, 0.1883, 0.3832, 0.1561, 0.07288, 0.8437, 0.873, 0.7238, 0.8185, 0.7238, 0.6078, 0.8438, 0.5862, 0.6199, 0.38, 0.6232, 0.06916, 0.8439, 0.0729, 0.8116, 0.3832, 0.8439, 0.0729, 0.955, 0.08245, 0.9222, 0.393, 0.8116, 0.3832, 0.6199, 0.38, 0.5, 0.3784, 0.5, 0.06742, 0.6232, 0.06916, 0.5312, 0.9024, 0.4113, 0.8396, 0.4113, 0.5972, 0.5313, 0.5723, 0.04504, 0.08242, 0.1561, 0.07288, 0.1883, 0.3832, 0.07783, 0.393, 0.5, 0.3784, 0.3801, 0.38, 0.3768, 0.06915, 0.5, 0.06742, 0.9637, 0.8185, 0.8437, 0.873, 0.8438, 0.5862, 0.9637, 0.6079])
me_022.materials.append(mat_r_finger3_0)
me_022.use_remesh_preserve_volume = False
me_022.use_remesh_preserve_attributes = False
me_022.use_mirror_vertex_groups = False
me_022.update()

# ---- objects
ob_finger3_0__001 = bpy.data.objects.new('finger3_0球.001', me_022)

# ---- transforms, parenting, visibility, modifiers, constraints
ob_finger3_0__001.location = (0.0, 0.0, 0.0)
ob_finger3_0__001.rotation_euler = (0.0, 0.0, 3.142)
ob_finger3_0__001.scale = (-0.1542, -0.1542, -0.1542)
ob_finger3_0__001.lineart.crease_threshold = 0.0

# ---- collection membership
col_collection_1.objects.link(ob_finger3_0__001)

# ---- scene / render settings (as saved in the file)
scene.frame_start = 1; scene.frame_end = 250; scene.frame_set(1)
scene.render.engine = 'BLENDER_EEVEE_NEXT'
scene.render.resolution_percentage = 50
scene.render.dither_intensity = 0.0
scene.cycles.use_denoising = False
scene.cycles.samples = 128
scene.cycles.sampling_pattern = 'TABULATED_SOBOL'
scene.cycles.use_adaptive_sampling = False
scene.cycles.use_light_tree = False
scene.cycles.blur_glossy = 0.0
scene.cycles.sample_clamp_indirect = 0.0
scene.view_settings.view_transform = 'Standard'
bpy.context.view_layer.update()

# ---- added for rendering (the .blend has no active camera and no usable light): camera, sun
cam_auto = bpy.data.cameras.new('AutoCamera')
cam_auto.lens = 50.0
cam_auto.sensor_width = 36.0
cam_auto.clip_end = 1000.0
ob_auto_camera = bpy.data.objects.new('AutoCamera', cam_auto)
scene.collection.objects.link(ob_auto_camera)
ob_auto_camera.location = (0.616086, -0.925868, 0.648657)
ob_auto_camera.rotation_euler = (1.09748, -7.21219e-08, 0.694738)
scene.camera = ob_auto_camera
light_auto_sun = bpy.data.lights.new('AutoSun', 'SUN')
light_auto_sun.energy = 3.0
light_auto_sun.angle = 0.0523599
ob_auto_sun = bpy.data.objects.new('AutoSun', light_auto_sun)
scene.collection.objects.link(ob_auto_sun)
ob_auto_sun.rotation_euler = (0.872665, 0.174533, 0.523599)
bpy.context.view_layer.update()
